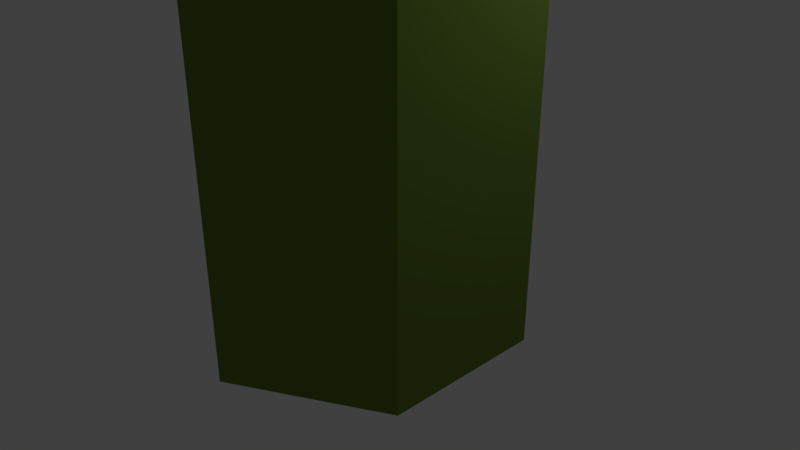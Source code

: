 # Source: Exa.blend  (saved by Blender 2.79.4; exported with 4.5.12 LTS)
import bpy
from mathutils import Matrix  # noqa: F401  (used for matrix-valued properties, if any)

bpy.ops.wm.read_factory_settings(use_empty=True)
scene = bpy.context.scene
scene.name = 'Scene'

# ---- collections
col_collection_1 = bpy.data.collections.new('Collection 1'); scene.collection.children.link(col_collection_1)

# ---- materials (node trees are filled in below, after node groups)
mat_material_001 = bpy.data.materials.new('Material.001')
mat_material_001.alpha_threshold = 0.0
mat_material_001.use_transparent_shadow = False
mat_material_001.diffuse_color = (0.1415, 0.233, 0.03667, 1.0)
mat_material_001.roughness = 0.5

# ---- material node trees

# ---- world
world_world = bpy.data.worlds.new('World'); scene.world = world_world
world_world.color = (0.05088, 0.05088, 0.05088)
world_world.use_sun_shadow = False
world_world.sun_shadow_jitter_overblur = 0.0
world_world.cycles.sampling_method = 'MANUAL'

# ---- cameras
cam_camera = bpy.data.cameras.new('Camera')
cam_camera.clip_end = 100.0
cam_camera.lens = 35.0
cam_camera.sensor_width = 32.0
cam_camera.sensor_height = 18.0
cam_camera.ortho_scale = 7.314
cam_camera.dof.focus_distance = 0.0
cam_camera.dof.aperture_fstop = 128.0

# ---- lights
light_lamp = bpy.data.lights.new('Lamp', 'POINT')
light_lamp.transmission_factor = 0.0
light_lamp.cutoff_distance = 30.0
light_lamp.energy = 100.0
light_lamp.shadow_buffer_clip_start = 1.001
light_lamp.shadow_soft_size = 0.1
light_lamp.shadow_maximum_resolution = 0.006
light_lamp.use_absolute_resolution = True

# ---- meshes
me_circle_001 = bpy.data.meshes.new('Circle.001')
me_circle_001.from_pydata([(-1.74e-08, 1.876, 0.0), (-1.624, 0.9378, 0.0), (-1.624, -0.9378, 0.0), (1.466e-07, -1.876, 0.0), (1.624, -0.9378, 0.0), (1.624, 0.9378, 0.0), (-1.624, 0.9378, 0.0), (-1.74e-08, 1.876, 0.0), (-1.624, -0.9378, 0.0), (1.466e-07, -1.876, 0.0), (1.624, -0.9378, 0.0), (1.624, 0.9378, 0.0), (-1.624, 0.9378, 10.0), (-1.74e-08, 1.876, 10.0), (-1.624, -0.9378, 10.0), (1.466e-07, -1.876, 10.0), (1.624, -0.9378, 10.0), (1.624, 0.9378, 10.0)], [], [(1, 0, 5, 4, 3, 2), (10, 11, 17, 16), (5, 0, 7, 11), (3, 4, 10, 9), (1, 2, 8, 6), (4, 5, 11, 10), (2, 3, 9, 8), (0, 1, 6, 7), (12, 14, 15, 16, 17, 13), (8, 9, 15, 14), (7, 6, 12, 13), (11, 7, 13, 17), (9, 10, 16, 15), (6, 8, 14, 12)])
me_circle_001.materials.append(mat_material_001)
me_circle_001.use_remesh_preserve_volume = False
me_circle_001.use_remesh_preserve_attributes = False
me_circle_001.use_mirror_vertex_groups = False
me_circle_001.update()

# ---- objects
ob_circle = bpy.data.objects.new('Circle', me_circle_001)
ob_lamp = bpy.data.objects.new('Lamp', light_lamp)
ob_camera = bpy.data.objects.new('Camera', cam_camera)

# ---- transforms, parenting, visibility, modifiers, constraints
ob_circle.location = (0.9995, -1.019, -0.0001953)
ob_circle.lineart.crease_threshold = 0.0
ob_lamp.location = (4.076, 1.005, 5.904)
ob_lamp.rotation_euler = (0.6503, 0.05522, 1.866)
ob_lamp.lock_rotations_4d = False
ob_lamp.empty_display_type = 'ARROWS'
ob_lamp.color = (0.0, 0.0, 0.0, 0.0)
ob_lamp.lineart.crease_threshold = 0.0
ob_camera.location = (7.481, -6.508, 5.344)
ob_camera.rotation_euler = (1.109, 0.0, 0.8149)
ob_camera.lock_rotations_4d = False
ob_camera.empty_display_type = 'ARROWS'
ob_camera.color = (0.0, 0.0, 0.0, 0.0)
ob_camera.display_type = 'WIRE'
ob_camera.lineart.crease_threshold = 0.0

# ---- collection membership
col_collection_1.objects.link(ob_circle)
col_collection_1.objects.link(ob_lamp)
col_collection_1.objects.link(ob_camera)

# ---- scene / render settings (as saved in the file)
scene.camera = ob_camera
scene.frame_start = 1; scene.frame_end = 250; scene.frame_set(55)
scene.render.engine = 'BLENDER_EEVEE_NEXT'
scene.render.resolution_percentage = 50
scene.render.dither_intensity = 0.0
scene.cycles.use_denoising = False
scene.cycles.samples = 128
scene.cycles.sampling_pattern = 'TABULATED_SOBOL'
scene.cycles.use_adaptive_sampling = False
scene.cycles.use_light_tree = False
scene.view_settings.view_transform = 'Standard'
bpy.context.view_layer.update()

